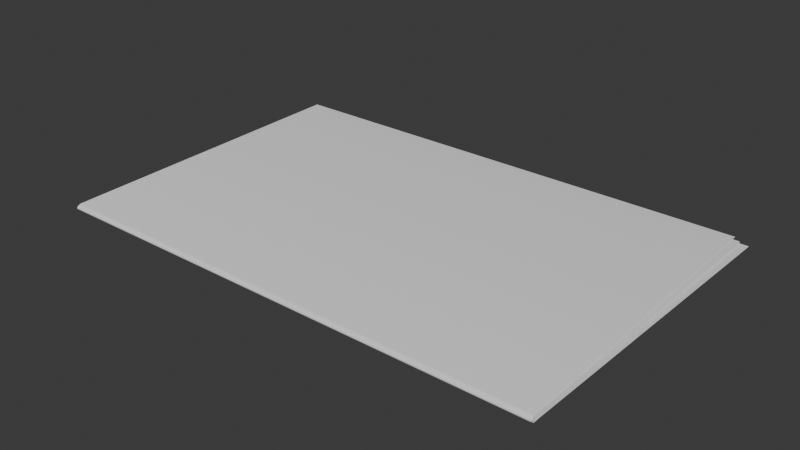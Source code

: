 # Source: Hotel-Espir_Newspaper.blend  (saved by Blender 4.2.66; exported with 4.5.12 LTS)
import bpy
from mathutils import Matrix  # noqa: F401  (used for matrix-valued properties, if any)

bpy.ops.wm.read_factory_settings(use_empty=True)
scene = bpy.context.scene
scene.name = 'Scene'

# ---- collections
col_collection = bpy.data.collections.new('Collection'); scene.collection.children.link(col_collection)

# ---- node groups
ng_smooth_by_angle = bpy.data.node_groups.new('Smooth by Angle', 'GeometryNodeTree')
_s = ng_smooth_by_angle.interface.new_socket(name='Mesh', in_out='OUTPUT', socket_type='NodeSocketGeometry')
_s = ng_smooth_by_angle.interface.new_socket(name='Mesh', in_out='INPUT', socket_type='NodeSocketGeometry')
_s = ng_smooth_by_angle.interface.new_socket(name='Angle', in_out='INPUT', socket_type='NodeSocketFloat')
_s.subtype = 'ANGLE'
_s.default_value = 0.5236
_s.min_value = 0.0
_s.max_value = 3.142
_s.description = 'Maximum face angle for smooth edges'
_s = ng_smooth_by_angle.interface.new_socket(name='Ignore Sharpness', in_out='INPUT', socket_type='NodeSocketBool')
_s.force_non_field = True
ng_smooth_by_angle.description = 'Set the sharpness of mesh edges based on the angle between the neighboring faces'
ng_smooth_by_angle.is_modifier = True
_N = ng_smooth_by_angle.nodes; _L = ng_smooth_by_angle.links
n0 = _N.new('GeometryNodeSetShadeSmooth'); n0.name = 'Set Shade Smooth'; n0.location = (120, -80)
n0.domain = 'EDGE'
n1 = _N.new('GeometryNodeSetShadeSmooth'); n1.name = 'Set Shade Smooth.001'; n1.location = (300, -80)
n2 = _N.new('NodeGroupOutput'); n2.name = 'Group Output'; n2.location = (480, -80)
n3 = _N.new('GeometryNodeInputMeshEdgeAngle'); n3.name = 'Edge Angle'; n3.location = (-440, -240)
n4 = _N.new('NodeGroupInput'); n4.name = 'Group Input'; n4.location = (-80, -80)
n5 = _N.new('GeometryNodeInputEdgeSmooth'); n5.name = 'Is Edge Smooth'; n5.location = (-260, -120)
n6 = _N.new('GeometryNodeInputShadeSmooth'); n6.name = 'Is Shade Smooth'; n6.location = (-440, -397)
n7 = _N.new('FunctionNodeCompare'); n7.name = 'Compare'; n7.location = (-260, -260)
n7.operation = 'LESS_EQUAL'
n7.inputs[6].default_value = (0.0, 0.0, 0.0, 0.0)
n7.inputs[7].default_value = (0.0, 0.0, 0.0, 0.0)
n8 = _N.new('FunctionNodeBooleanMath'); n8.name = 'Boolean Math.001'; n8.location = (-80, -260)
n9 = _N.new('NodeGroupInput'); n9.name = 'Group Input.001'; n9.location = (-440, -329)
n10 = _N.new('NodeGroupInput'); n10.name = 'Group Input.002'; n10.location = (-259, -189)
n11 = _N.new('FunctionNodeBooleanMath'); n11.name = 'Boolean Math'; n11.location = (-80, -149)
n11.operation = 'OR'
n12 = _N.new('FunctionNodeBooleanMath'); n12.name = 'Boolean Math.002'; n12.location = (-260, -380)
n12.operation = 'OR'
n13 = _N.new('NodeGroupInput'); n13.name = 'Group Input.003'; n13.location = (-440, -460)
_L.new(n3.outputs[0], n7.inputs[0])
_L.new(n1.outputs[0], n2.inputs[0])
_L.new(n9.outputs[1], n7.inputs[1])
_L.new(n7.outputs[0], n8.inputs[0])
_L.new(n4.outputs[0], n0.inputs[0])
_L.new(n0.outputs[0], n1.inputs[0])
_L.new(n8.outputs[0], n0.inputs[2])
_L.new(n10.outputs[2], n11.inputs[1])
_L.new(n5.outputs[0], n11.inputs[0])
_L.new(n11.outputs[0], n0.inputs[1])
_L.new(n13.outputs[2], n12.inputs[1])
_L.new(n6.outputs[0], n12.inputs[0])
_L.new(n12.outputs[0], n8.inputs[1])
n2.is_active_output = True

# ---- world
world_world = bpy.data.worlds.new('World'); scene.world = world_world
world_world.use_nodes = True; world_world.node_tree.nodes.clear()
_N = world_world.node_tree.nodes; _L = world_world.node_tree.links
n0 = _N.new('ShaderNodeOutputWorld'); n0.name = 'World Output'; n0.location = (300, 300)
n1 = _N.new('ShaderNodeBackground'); n1.name = 'Background'; n1.location = (10, 300)
n1.inputs[0].default_value = (0.05088, 0.05088, 0.05088, 1.0)
_L.new(n1.outputs[0], n0.inputs[0])
n0.is_active_output = True
world_world.color = (0.05088, 0.05088, 0.05088)
world_world.sun_shadow_jitter_overblur = 0.0

# ---- meshes
me_plane = bpy.data.meshes.new('Plane')
me_plane.from_pydata([(-0.2343, -0.1484, -0.002886), (0.2343, -0.1484, -0.002886), (-0.2343, 0.1484, -0.002471), (0.2343, 0.1484, -0.002471), (-0.2343, -0.1484, -0.00967), (0.2343, -0.1484, -0.00967), (-0.2268, 0.149, -0.00381), (0.2417, 0.149, -0.00381), (-0.2343, -0.1488, -0.009554), (-0.2343, -0.1495, -0.00343), (-0.2343, -0.1512, -0.008237), (-0.2343, -0.1522, -0.006611), (-0.2343, -0.1516, -0.004923), (0.2343, -0.1495, -0.00343), (0.2343, -0.1488, -0.009554), (0.2343, -0.1516, -0.004923), (0.2343, -0.1522, -0.006611), (0.2343, -0.1512, -0.008237)], [], [(0, 1, 3, 2), (1, 0, 9, 13), (5, 4, 6, 7), (8, 14, 17, 10), (10, 17, 16, 11), (11, 16, 15, 12), (12, 15, 13, 9), (14, 8, 4, 5)])
me_plane.polygons.foreach_set('use_smooth', [True] * 8)
_uv = me_plane.uv_layers.new(name='UVMap')
_uv.uv.foreach_set('vector', [0.0, 0.0, 1.0, 0.0, 1.0, 1.0, 0.0, 1.0, 1.0, 0.0, 0.0, 0.0, 0.0, 0.0, 1.0, 0.0, 1.0, 0.0, 0.0, 0.0, 0.0, 0.0, 1.0, 0.0, 0.0, 0.0, 1.0, 0.0, 1.0, 0.0, 0.0, 0.0, 0.0, 0.0, 1.0, 0.0, 1.0, 0.0, 0.0, 0.0, 0.0, 0.0, 1.0, 0.0, 1.0, 0.0, 0.0, 0.0, 0.0, 0.0, 1.0, 0.0, 1.0, 0.0, 0.0, 0.0, 1.0, 0.0, 0.0, 0.0, 0.0, 0.0, 1.0, 0.0])
me_plane.update()
me_plane_002 = bpy.data.meshes.new('Plane.002')
me_plane_002.from_pydata([(-0.2343, -0.1487, -0.002201), (0.2343, -0.1487, -0.002201), (-0.2415, 0.1547, -0.001871), (0.2271, 0.1547, -0.001814), (-0.2343, -0.1488, -0.009389), (0.2343, -0.1488, -0.009389), (-0.2365, 0.1408, -0.004287), (0.2321, 0.153, -0.004056), (-0.2343, -0.1491, -0.009266), (-0.2343, -0.1499, -0.002778), (-0.2343, -0.1515, -0.007871), (-0.2343, -0.1525, -0.006148), (-0.2343, -0.152, -0.004359), (0.2343, -0.1499, -0.002778), (0.2343, -0.1491, -0.009266), (0.2343, -0.152, -0.004359), (0.2343, -0.1525, -0.006148), (0.2343, -0.1515, -0.007871)], [], [(0, 1, 3, 2), (1, 0, 9, 13), (5, 4, 6, 7), (8, 14, 17, 10), (10, 17, 16, 11), (11, 16, 15, 12), (12, 15, 13, 9), (14, 8, 4, 5)])
me_plane_002.polygons.foreach_set('use_smooth', [True] * 8)
_uv = me_plane_002.uv_layers.new(name='UVMap')
_uv.uv.foreach_set('vector', [0.0, 0.0, 1.0, 0.0, 1.0, 1.0, 0.0, 1.0, 1.0, 0.0, 0.0, 0.0, 0.0, 0.0, 1.0, 0.0, 1.0, 0.0, 0.0, 0.0, 0.0, 0.0, 1.0, 0.0, 0.0, 0.0, 1.0, 0.0, 1.0, 0.0, 0.0, 0.0, 0.0, 0.0, 1.0, 0.0, 1.0, 0.0, 0.0, 0.0, 0.0, 0.0, 1.0, 0.0, 1.0, 0.0, 0.0, 0.0, 0.0, 0.0, 1.0, 0.0, 1.0, 0.0, 0.0, 0.0, 1.0, 0.0, 0.0, 0.0, 0.0, 0.0, 1.0, 0.0])
me_plane_002.update()

# ---- objects
ob_plane = bpy.data.objects.new('Plane', me_plane)
ob_plane_001 = bpy.data.objects.new('Plane.001', me_plane_002)

# ---- transforms, parenting, visibility, modifiers, constraints
ob_plane.location = (0.0, 0.0, 0.0)
ob_plane.scale = (1.0, 1.0, 0.7616)
_m = ob_plane.modifiers.new('Smooth by Angle', 'NODES')
_m.node_group = ng_smooth_by_angle
_gi = [s.identifier for s in ng_smooth_by_angle.interface.items_tree if s.item_type == 'SOCKET' and s.in_out == 'INPUT']
_m[_gi[1]] = 1.079  # Angle
_m.use_pin_to_last = True
_m.show_group_selector = False
ob_plane_001.location = (0.0, 0.0, 0.0)
ob_plane_001.scale = (1.0, 1.0, 0.8159)
_m = ob_plane_001.modifiers.new('Smooth by Angle', 'NODES')
_m.node_group = ng_smooth_by_angle
_gi = [s.identifier for s in ng_smooth_by_angle.interface.items_tree if s.item_type == 'SOCKET' and s.in_out == 'INPUT']
_m[_gi[1]] = 1.079  # Angle
_m.use_pin_to_last = True
_m.show_group_selector = False

# ---- collection membership
col_collection.objects.link(ob_plane)
col_collection.objects.link(ob_plane_001)

# ---- scene / render settings (as saved in the file)
scene.frame_start = 1; scene.frame_end = 250; scene.frame_set(1)
scene.render.engine = 'BLENDER_EEVEE_NEXT'
bpy.context.view_layer.update()

# ---- added for rendering (the .blend has no active camera and no usable light): camera, sun
cam_auto = bpy.data.cameras.new('AutoCamera')
cam_auto.lens = 50.0
cam_auto.sensor_width = 36.0
cam_auto.clip_end = 1000.0
ob_auto_camera = bpy.data.objects.new('AutoCamera', cam_auto)
scene.collection.objects.link(ob_auto_camera)
ob_auto_camera.location = (0.529958, -0.634733, 0.419294)
ob_auto_camera.rotation_euler = (1.09748, -7.21219e-08, 0.694738)
scene.camera = ob_auto_camera
light_auto_sun = bpy.data.lights.new('AutoSun', 'SUN')
light_auto_sun.energy = 3.0
light_auto_sun.angle = 0.0523599
ob_auto_sun = bpy.data.objects.new('AutoSun', light_auto_sun)
scene.collection.objects.link(ob_auto_sun)
ob_auto_sun.rotation_euler = (0.872665, 0.174533, 0.523599)
bpy.context.view_layer.update()
